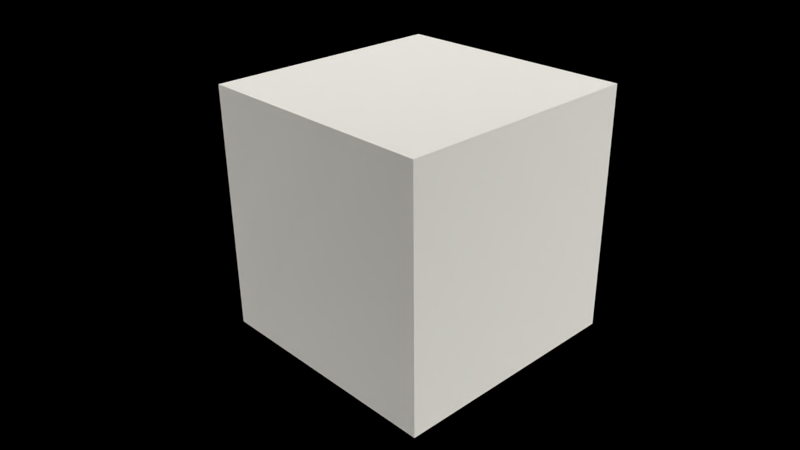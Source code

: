 # Source: lyapunov_volume.blend  (saved by Blender 2.76.0; exported with 4.5.12 LTS)
import bpy
from mathutils import Matrix  # noqa: F401  (used for matrix-valued properties, if any)

bpy.ops.wm.read_factory_settings(use_empty=True)
scene = bpy.context.scene
scene.name = 'Scene'

# ---- collections
col_collection_1 = bpy.data.collections.new('Collection 1'); scene.collection.children.link(col_collection_1)

# ---- materials (node trees are filled in below, after node groups)
mat_lyapunov = bpy.data.materials.new('lyapunov')
mat_lyapunov.alpha_threshold = 0.0
mat_lyapunov.roughness = 0.5
mat_lyapunov.line_color = (0.0, 0.0, 0.0, 1.0)

# ---- material node trees
mat_lyapunov.use_nodes = True; mat_lyapunov.node_tree.nodes.clear()
_N = mat_lyapunov.node_tree.nodes; _L = mat_lyapunov.node_tree.links
n0 = _N.new('ShaderNodeScript'); n0.name = 'Script'; n0.location = (-167, 445)
n0.inputs[0].default_value = 0.0
n0.inputs[1].default_value = 0.7
n0.inputs[2].default_value = 0.31
n0.inputs[3].default_value = 1.5
n0.inputs[4].default_value = 1.9
n0.inputs[5].default_value = 2.1
n0.inputs[6].default_value = 0.7
n0.inputs[7].default_value = (0.0, 0.0, 0.0)
n1 = _N.new('ShaderNodeMath'); n1.name = 'Math.004'; n1.location = (75, 333)
n1.operation = 'GREATER_THAN'
n1.inputs[1].default_value = 0.6
n2 = _N.new('ShaderNodeMath'); n2.name = 'Math.005'; n2.location = (78, 498)
n2.operation = 'GREATER_THAN'
n2.inputs[1].default_value = 0.06
n3 = _N.new('ShaderNodeOutputMaterial'); n3.name = 'Material Output'; n3.location = (857, 456)
n4 = _N.new('ShaderNodeMath'); n4.name = 'Math.003'; n4.location = (266, 458)
n5 = _N.new('ShaderNodeVolumeScatter'); n5.name = 'Volume Scatter'; n5.location = (674, 444)
n5.width = 140
n5.inputs[0].default_value = (1.0, 1.0, 1.0, 1.0)
n6 = _N.new('ShaderNodeMath'); n6.name = 'Math.002'; n6.location = (474, 464)
n6.width = 154
n6.operation = 'MULTIPLY'
n6.inputs[1].default_value = 1e+05
_L.new(n6.outputs[0], n5.inputs[1])
_L.new(n5.outputs[0], n3.inputs[1])
_L.new(n4.outputs[0], n6.inputs[0])
_L.new(n0.outputs[2], n1.inputs[0])
_L.new(n0.outputs[1], n2.inputs[0])
_L.new(n1.outputs[0], n4.inputs[1])
_L.new(n2.outputs[0], n4.inputs[0])
n3.is_active_output = True

# ---- world
world_world = bpy.data.worlds.new('World'); scene.world = world_world
world_world.color = (0.0, 0.0, 0.0)
world_world.use_sun_shadow = False
world_world.sun_shadow_jitter_overblur = 0.0
world_world.cycles.sampling_method = 'MANUAL'
world_world.cycles.sample_map_resolution = 256

# ---- cameras
cam_camera = bpy.data.cameras.new('Camera')
cam_camera.clip_end = 100.0
cam_camera.lens = 35.0
cam_camera.sensor_width = 32.0
cam_camera.sensor_height = 18.0
cam_camera.ortho_scale = 7.314
cam_camera.dof.focus_distance = 0.0

# ---- lights
light_lamp = bpy.data.lights.new('Lamp', 'SUN')
light_lamp.color = (1.0, 0.9772, 0.9033)
light_lamp.transmission_factor = 0.0
light_lamp.cutoff_distance = 30.0
light_lamp.angle = 1.571
light_lamp.energy = 7.0
light_lamp.shadow_buffer_clip_start = 1.001
light_lamp.shadow_soft_size = 1.0
light_lamp.shadow_cascade_max_distance = 1000.0
light_lamp.cycles.max_bounces = 3
light_lamp.cycles.use_multiple_importance_sampling = False

# ---- meshes
me_cube = bpy.data.meshes.new('Cube')
me_cube.from_pydata([(1.075, -0.7479, -1.134), (-0.8547, -0.3407, -1.467), (0.6091, -1.477, 0.6696), (-1.32, -1.069, 0.3359), (1.32, 1.069, -0.3359), (-0.6091, 1.477, -0.6696), (0.8547, 0.3407, 1.467), (-1.075, 0.7479, 1.134)], [], [(7, 5, 1, 3), (6, 4, 5, 7), (2, 0, 4, 6), (0, 2, 3, 1), (4, 0, 1, 5), (2, 6, 7, 3)])
me_cube.materials.append(mat_lyapunov)
me_cube.use_remesh_preserve_volume = False
me_cube.use_remesh_preserve_attributes = False
me_cube.use_mirror_vertex_groups = False
me_cube.update()

# ---- objects
ob_cube = bpy.data.objects.new('Cube', me_cube)
ob_lamp = bpy.data.objects.new('Lamp', light_lamp)
ob_camera = bpy.data.objects.new('Camera', cam_camera)

# ---- transforms, parenting, visibility, modifiers, constraints
ob_cube.location = (0.0, 0.0, 0.0)
ob_cube.rotation_euler = (2.257, -1.837, -1.085)
ob_cube.lock_rotations_4d = False
ob_cube.empty_display_type = 'ARROWS'
ob_cube.lineart.crease_threshold = 0.0
ob_lamp.location = (3.411, -1.732, 3.081)
ob_lamp.rotation_euler = (0.74, 0.1672, 0.9836)
ob_lamp.lock_rotations_4d = False
ob_lamp.empty_display_type = 'ARROWS'
ob_lamp.color = (0.0, 0.0, 0.0, 0.0)
ob_lamp.lineart.crease_threshold = 0.0
ob_camera.location = (4.301, -4.186, 2.87)
ob_camera.rotation_euler = (1.109, 0.01082, 0.8149)
ob_camera.lock_rotations_4d = False
ob_camera.empty_display_type = 'ARROWS'
ob_camera.color = (0.0, 0.0, 0.0, 0.0)
ob_camera.display_type = 'WIRE'
ob_camera.lineart.crease_threshold = 0.0

# ---- collection membership
col_collection_1.objects.link(ob_cube)
col_collection_1.objects.link(ob_lamp)
col_collection_1.objects.link(ob_camera)

# ---- scene / render settings (as saved in the file)
scene.camera = ob_camera
scene.frame_start = 1; scene.frame_end = 250; scene.frame_set(1)
scene.render.engine = 'CYCLES'
scene.render.image_settings.color_depth = '16'
scene.render.resolution_percentage = 50
scene.render.dither_intensity = 0.0
scene.cycles.feature_set = 'EXPERIMENTAL'
scene.cycles.shading_system = True
scene.cycles.use_denoising = False
scene.cycles.samples = 81
scene.cycles.sampling_pattern = 'TABULATED_SOBOL'
scene.cycles.light_sampling_threshold = 0.0
scene.cycles.use_adaptive_sampling = False
scene.cycles.use_light_tree = False
scene.cycles.caustics_reflective = False
scene.cycles.caustics_refractive = False
scene.cycles.blur_glossy = 0.0
scene.cycles.max_bounces = 3
scene.cycles.volume_bounces = 2
scene.cycles.pixel_filter_type = 'GAUSSIAN'
scene.cycles.sample_clamp_indirect = 0.0
scene.view_settings.view_transform = 'Standard'
bpy.context.view_layer.update()
